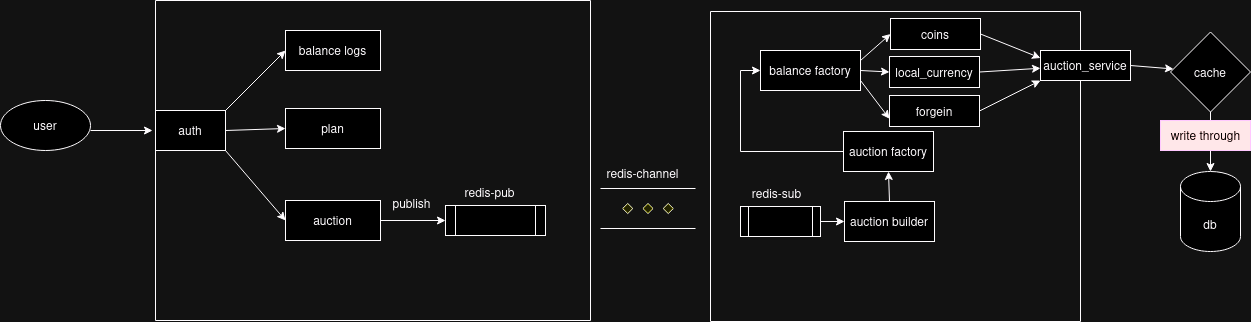

The diagram above was exported from draw.io. Its source (the exported page's mxGraphModel, read from the mxfile embedded in the PNG):
<mxGraphModel dx="1730" dy="451" grid="1" gridSize="10" guides="1" tooltips="1" connect="1" arrows="1" fold="1" page="1" pageScale="1" pageWidth="850" pageHeight="1100" math="0" shadow="0">
  <root>
    <mxCell id="0" />
    <mxCell id="1" parent="0" />
    <mxCell id="KaEnw7r52hZ4yaSO8-Aw-4" value="" style="swimlane;startSize=0;" vertex="1" parent="1">
      <mxGeometry x="75" y="80" width="435" height="320" as="geometry" />
    </mxCell>
    <mxCell id="KaEnw7r52hZ4yaSO8-Aw-10" style="rounded=0;orthogonalLoop=1;jettySize=auto;html=1;exitX=1;exitY=0;exitDx=0;exitDy=0;elbow=vertical;entryX=0;entryY=0.5;entryDx=0;entryDy=0;" edge="1" parent="KaEnw7r52hZ4yaSO8-Aw-4" source="KaEnw7r52hZ4yaSO8-Aw-8" target="KaEnw7r52hZ4yaSO8-Aw-9">
      <mxGeometry relative="1" as="geometry" />
    </mxCell>
    <mxCell id="KaEnw7r52hZ4yaSO8-Aw-15" style="rounded=0;orthogonalLoop=1;jettySize=auto;html=1;exitX=1;exitY=0.5;exitDx=0;exitDy=0;entryX=0;entryY=0.5;entryDx=0;entryDy=0;" edge="1" parent="KaEnw7r52hZ4yaSO8-Aw-4" source="KaEnw7r52hZ4yaSO8-Aw-8" target="KaEnw7r52hZ4yaSO8-Aw-14">
      <mxGeometry relative="1" as="geometry" />
    </mxCell>
    <mxCell id="KaEnw7r52hZ4yaSO8-Aw-18" style="rounded=0;orthogonalLoop=1;jettySize=auto;html=1;exitX=1;exitY=1;exitDx=0;exitDy=0;entryX=0;entryY=0.5;entryDx=0;entryDy=0;" edge="1" parent="KaEnw7r52hZ4yaSO8-Aw-4" source="KaEnw7r52hZ4yaSO8-Aw-8" target="KaEnw7r52hZ4yaSO8-Aw-17">
      <mxGeometry relative="1" as="geometry" />
    </mxCell>
    <mxCell id="KaEnw7r52hZ4yaSO8-Aw-8" value="auth" style="rounded=0;whiteSpace=wrap;html=1;" vertex="1" parent="KaEnw7r52hZ4yaSO8-Aw-4">
      <mxGeometry y="110" width="70" height="40" as="geometry" />
    </mxCell>
    <mxCell id="KaEnw7r52hZ4yaSO8-Aw-9" value="balance logs" style="rounded=0;whiteSpace=wrap;html=1;" vertex="1" parent="KaEnw7r52hZ4yaSO8-Aw-4">
      <mxGeometry x="130" y="30" width="95" height="40" as="geometry" />
    </mxCell>
    <mxCell id="KaEnw7r52hZ4yaSO8-Aw-14" value="plan" style="rounded=0;whiteSpace=wrap;html=1;" vertex="1" parent="KaEnw7r52hZ4yaSO8-Aw-4">
      <mxGeometry x="130" y="108" width="95" height="40" as="geometry" />
    </mxCell>
    <mxCell id="KaEnw7r52hZ4yaSO8-Aw-22" style="rounded=0;orthogonalLoop=1;jettySize=auto;html=1;exitX=1;exitY=0.5;exitDx=0;exitDy=0;entryX=0;entryY=0.5;entryDx=0;entryDy=0;" edge="1" parent="KaEnw7r52hZ4yaSO8-Aw-4" source="KaEnw7r52hZ4yaSO8-Aw-17" target="KaEnw7r52hZ4yaSO8-Aw-20">
      <mxGeometry relative="1" as="geometry" />
    </mxCell>
    <mxCell id="KaEnw7r52hZ4yaSO8-Aw-17" value="&lt;div&gt;auction&lt;/div&gt;" style="rounded=0;whiteSpace=wrap;html=1;" vertex="1" parent="KaEnw7r52hZ4yaSO8-Aw-4">
      <mxGeometry x="130" y="200" width="95" height="40" as="geometry" />
    </mxCell>
    <mxCell id="KaEnw7r52hZ4yaSO8-Aw-20" value="" style="shape=process;whiteSpace=wrap;html=1;backgroundOutline=1;" vertex="1" parent="KaEnw7r52hZ4yaSO8-Aw-4">
      <mxGeometry x="290" y="205" width="100" height="30" as="geometry" />
    </mxCell>
    <mxCell id="KaEnw7r52hZ4yaSO8-Aw-5" value="user" style="ellipse;whiteSpace=wrap;html=1;" vertex="1" parent="1">
      <mxGeometry x="-80" y="180" width="90" height="50" as="geometry" />
    </mxCell>
    <mxCell id="KaEnw7r52hZ4yaSO8-Aw-6" style="rounded=0;orthogonalLoop=1;jettySize=auto;html=1;exitX=1;exitY=0.5;exitDx=0;exitDy=0;" edge="1" parent="1">
      <mxGeometry relative="1" as="geometry">
        <mxPoint x="10" y="210" as="sourcePoint" />
        <mxPoint x="72" y="210" as="targetPoint" />
      </mxGeometry>
    </mxCell>
    <mxCell id="KaEnw7r52hZ4yaSO8-Aw-23" value="publish" style="text;html=1;align=center;verticalAlign=middle;resizable=0;points=[];autosize=1;strokeColor=none;fillColor=none;" vertex="1" parent="1">
      <mxGeometry x="301" y="268" width="60" height="30" as="geometry" />
    </mxCell>
    <mxCell id="KaEnw7r52hZ4yaSO8-Aw-24" value="" style="swimlane;startSize=0;" vertex="1" parent="1">
      <mxGeometry x="630" y="91" width="370" height="310" as="geometry" />
    </mxCell>
    <mxCell id="KaEnw7r52hZ4yaSO8-Aw-34" style="rounded=0;orthogonalLoop=1;jettySize=auto;html=1;exitX=1;exitY=0.5;exitDx=0;exitDy=0;entryX=0;entryY=0.5;entryDx=0;entryDy=0;" edge="1" parent="KaEnw7r52hZ4yaSO8-Aw-24" source="KaEnw7r52hZ4yaSO8-Aw-26" target="KaEnw7r52hZ4yaSO8-Aw-33">
      <mxGeometry relative="1" as="geometry" />
    </mxCell>
    <mxCell id="KaEnw7r52hZ4yaSO8-Aw-26" value="" style="shape=process;whiteSpace=wrap;html=1;backgroundOutline=1;" vertex="1" parent="KaEnw7r52hZ4yaSO8-Aw-24">
      <mxGeometry x="30" y="195" width="80" height="30" as="geometry" />
    </mxCell>
    <mxCell id="KaEnw7r52hZ4yaSO8-Aw-36" style="edgeStyle=orthogonalEdgeStyle;rounded=0;orthogonalLoop=1;jettySize=auto;html=1;exitX=0;exitY=0.5;exitDx=0;exitDy=0;entryX=0;entryY=0.5;entryDx=0;entryDy=0;" edge="1" parent="KaEnw7r52hZ4yaSO8-Aw-24" source="KaEnw7r52hZ4yaSO8-Aw-30" target="KaEnw7r52hZ4yaSO8-Aw-31">
      <mxGeometry relative="1" as="geometry" />
    </mxCell>
    <mxCell id="KaEnw7r52hZ4yaSO8-Aw-30" value="auction factory" style="rounded=0;whiteSpace=wrap;html=1;" vertex="1" parent="KaEnw7r52hZ4yaSO8-Aw-24">
      <mxGeometry x="133" y="120" width="90" height="40" as="geometry" />
    </mxCell>
    <mxCell id="KaEnw7r52hZ4yaSO8-Aw-42" style="rounded=0;orthogonalLoop=1;jettySize=auto;html=1;exitX=1;exitY=0.25;exitDx=0;exitDy=0;entryX=0;entryY=0.5;entryDx=0;entryDy=0;" edge="1" parent="KaEnw7r52hZ4yaSO8-Aw-24" source="KaEnw7r52hZ4yaSO8-Aw-31" target="KaEnw7r52hZ4yaSO8-Aw-40">
      <mxGeometry relative="1" as="geometry" />
    </mxCell>
    <mxCell id="KaEnw7r52hZ4yaSO8-Aw-44" style="rounded=0;orthogonalLoop=1;jettySize=auto;html=1;exitX=1;exitY=0.75;exitDx=0;exitDy=0;entryX=0;entryY=0.75;entryDx=0;entryDy=0;" edge="1" parent="KaEnw7r52hZ4yaSO8-Aw-24" source="KaEnw7r52hZ4yaSO8-Aw-31" target="KaEnw7r52hZ4yaSO8-Aw-39">
      <mxGeometry relative="1" as="geometry" />
    </mxCell>
    <mxCell id="KaEnw7r52hZ4yaSO8-Aw-31" value="balance factory" style="rounded=0;whiteSpace=wrap;html=1;" vertex="1" parent="KaEnw7r52hZ4yaSO8-Aw-24">
      <mxGeometry x="50" y="39" width="100" height="40" as="geometry" />
    </mxCell>
    <mxCell id="KaEnw7r52hZ4yaSO8-Aw-35" style="rounded=0;orthogonalLoop=1;jettySize=auto;html=1;exitX=0.5;exitY=0;exitDx=0;exitDy=0;entryX=0.5;entryY=1;entryDx=0;entryDy=0;" edge="1" parent="KaEnw7r52hZ4yaSO8-Aw-24" source="KaEnw7r52hZ4yaSO8-Aw-33" target="KaEnw7r52hZ4yaSO8-Aw-30">
      <mxGeometry relative="1" as="geometry" />
    </mxCell>
    <mxCell id="KaEnw7r52hZ4yaSO8-Aw-33" value="auction builder" style="rounded=0;whiteSpace=wrap;html=1;" vertex="1" parent="KaEnw7r52hZ4yaSO8-Aw-24">
      <mxGeometry x="134" y="190" width="90" height="40" as="geometry" />
    </mxCell>
    <mxCell id="KaEnw7r52hZ4yaSO8-Aw-39" value="forgein" style="rounded=0;whiteSpace=wrap;html=1;" vertex="1" parent="KaEnw7r52hZ4yaSO8-Aw-24">
      <mxGeometry x="179" y="84" width="90" height="31" as="geometry" />
    </mxCell>
    <mxCell id="KaEnw7r52hZ4yaSO8-Aw-40" value="coins" style="rounded=0;whiteSpace=wrap;html=1;" vertex="1" parent="KaEnw7r52hZ4yaSO8-Aw-24">
      <mxGeometry x="180" y="7" width="90" height="31" as="geometry" />
    </mxCell>
    <mxCell id="KaEnw7r52hZ4yaSO8-Aw-25" value="redis-pub" style="text;html=1;align=center;verticalAlign=middle;resizable=0;points=[];autosize=1;strokeColor=none;fillColor=none;" vertex="1" parent="1">
      <mxGeometry x="374" y="257" width="70" height="30" as="geometry" />
    </mxCell>
    <mxCell id="KaEnw7r52hZ4yaSO8-Aw-27" value="redis-sub" style="text;html=1;align=center;verticalAlign=middle;resizable=0;points=[];autosize=1;strokeColor=none;fillColor=none;" vertex="1" parent="1">
      <mxGeometry x="661" y="258" width="70" height="30" as="geometry" />
    </mxCell>
    <mxCell id="KaEnw7r52hZ4yaSO8-Aw-28" value="" style="verticalLabelPosition=bottom;verticalAlign=top;html=1;shape=mxgraph.flowchart.parallel_mode;pointerEvents=1" vertex="1" parent="1">
      <mxGeometry x="520" y="268" width="95" height="40" as="geometry" />
    </mxCell>
    <mxCell id="KaEnw7r52hZ4yaSO8-Aw-29" value="redis-channel" style="text;html=1;align=center;verticalAlign=middle;resizable=0;points=[];autosize=1;strokeColor=none;fillColor=none;" vertex="1" parent="1">
      <mxGeometry x="512" y="238" width="100" height="30" as="geometry" />
    </mxCell>
    <mxCell id="KaEnw7r52hZ4yaSO8-Aw-50" style="rounded=0;orthogonalLoop=1;jettySize=auto;html=1;exitX=1;exitY=0.5;exitDx=0;exitDy=0;" edge="1" parent="1" source="KaEnw7r52hZ4yaSO8-Aw-41" target="KaEnw7r52hZ4yaSO8-Aw-47">
      <mxGeometry relative="1" as="geometry" />
    </mxCell>
    <mxCell id="KaEnw7r52hZ4yaSO8-Aw-41" value="local_currency" style="rounded=0;whiteSpace=wrap;html=1;" vertex="1" parent="1">
      <mxGeometry x="809" y="136" width="90" height="31" as="geometry" />
    </mxCell>
    <mxCell id="KaEnw7r52hZ4yaSO8-Aw-43" style="rounded=0;orthogonalLoop=1;jettySize=auto;html=1;exitX=1;exitY=0.5;exitDx=0;exitDy=0;entryX=0;entryY=0.5;entryDx=0;entryDy=0;" edge="1" parent="1" source="KaEnw7r52hZ4yaSO8-Aw-31" target="KaEnw7r52hZ4yaSO8-Aw-41">
      <mxGeometry relative="1" as="geometry" />
    </mxCell>
    <mxCell id="KaEnw7r52hZ4yaSO8-Aw-45" value="db" style="shape=cylinder3;whiteSpace=wrap;html=1;boundedLbl=1;backgroundOutline=1;size=15;" vertex="1" parent="1">
      <mxGeometry x="1100" y="251" width="60" height="80" as="geometry" />
    </mxCell>
    <mxCell id="KaEnw7r52hZ4yaSO8-Aw-52" style="edgeStyle=orthogonalEdgeStyle;rounded=0;orthogonalLoop=1;jettySize=auto;html=1;exitX=0.5;exitY=1;exitDx=0;exitDy=0;" edge="1" parent="1" source="KaEnw7r52hZ4yaSO8-Aw-46" target="KaEnw7r52hZ4yaSO8-Aw-45">
      <mxGeometry relative="1" as="geometry" />
    </mxCell>
    <mxCell id="KaEnw7r52hZ4yaSO8-Aw-46" value="cache" style="rhombus;whiteSpace=wrap;html=1;" vertex="1" parent="1">
      <mxGeometry x="1090" y="111.5" width="80" height="80" as="geometry" />
    </mxCell>
    <mxCell id="KaEnw7r52hZ4yaSO8-Aw-48" style="rounded=0;orthogonalLoop=1;jettySize=auto;html=1;exitX=1;exitY=0.5;exitDx=0;exitDy=0;" edge="1" parent="1" source="KaEnw7r52hZ4yaSO8-Aw-47" target="KaEnw7r52hZ4yaSO8-Aw-46">
      <mxGeometry relative="1" as="geometry" />
    </mxCell>
    <mxCell id="KaEnw7r52hZ4yaSO8-Aw-47" value="auction_service" style="rounded=0;whiteSpace=wrap;html=1;" vertex="1" parent="1">
      <mxGeometry x="960" y="130" width="90" height="30" as="geometry" />
    </mxCell>
    <mxCell id="KaEnw7r52hZ4yaSO8-Aw-49" style="rounded=0;orthogonalLoop=1;jettySize=auto;html=1;exitX=1;exitY=0.5;exitDx=0;exitDy=0;entryX=0;entryY=0.25;entryDx=0;entryDy=0;" edge="1" parent="1" source="KaEnw7r52hZ4yaSO8-Aw-40" target="KaEnw7r52hZ4yaSO8-Aw-47">
      <mxGeometry relative="1" as="geometry" />
    </mxCell>
    <mxCell id="KaEnw7r52hZ4yaSO8-Aw-51" style="rounded=0;orthogonalLoop=1;jettySize=auto;html=1;exitX=1;exitY=0.5;exitDx=0;exitDy=0;entryX=0;entryY=1;entryDx=0;entryDy=0;" edge="1" parent="1" source="KaEnw7r52hZ4yaSO8-Aw-39" target="KaEnw7r52hZ4yaSO8-Aw-47">
      <mxGeometry relative="1" as="geometry" />
    </mxCell>
    <mxCell id="KaEnw7r52hZ4yaSO8-Aw-54" value="write through" style="text;html=1;align=center;verticalAlign=middle;resizable=0;points=[];autosize=1;strokeColor=#3700CC;fillColor=#330000;fontColor=#ffffff;" vertex="1" parent="1">
      <mxGeometry x="1080" y="200" width="90" height="30" as="geometry" />
    </mxCell>
  </root>
</mxGraphModel>